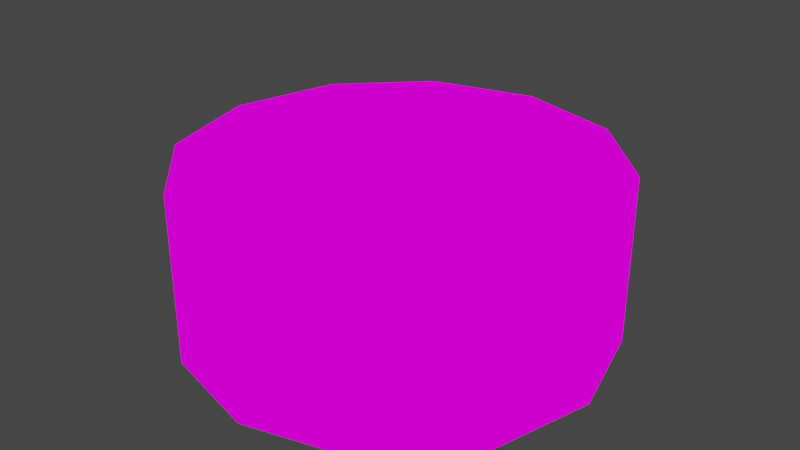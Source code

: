 # Source: puck-spcl-cdspindle.blend  (saved by Blender 3.2.14; exported with 4.5.12 LTS)
import bpy
from mathutils import Matrix  # noqa: F401  (used for matrix-valued properties, if any)

bpy.ops.wm.read_factory_settings(use_empty=True)
scene = bpy.context.scene
scene.name = 'Scene'

# ---- collections
col_collection = bpy.data.collections.new('Collection'); scene.collection.children.link(col_collection)

# ---- images (referenced by path relative to the original .blend; pixels are not part of the script)
import os
ASSET_DIR = os.environ.get("B2B_ASSET_DIR", "")  # directory of the original .blend (textures are referenced by path, not embedded)
HERE = os.path.dirname(os.path.abspath(__file__))  # packed textures are extracted next to this script under _unpacked/

def load_image(name, relpath, width, height, colorspace="sRGB"):
    """Load a texture the original file referenced (path relative to the .blend, or extracted next to this script)."""
    p = next((c for c in (os.path.join(HERE, relpath), os.path.join(ASSET_DIR, relpath)) if relpath and os.path.exists(c)), "")
    if p:
        img = bpy.data.images.load(p, check_existing=True)
        img.name = name
    else:  # same state as the original file: an image datablock whose file is absent (Cycles renders it pink)
        img = bpy.data.images.new(name, width, height)
        img.source = "FILE"
        img.filepath = "//" + (relpath or name)
    img.colorspace_settings.name = colorspace
    return img
img_cdspindle_tex_psd = load_image('cdspindle-tex.psd', 'cdspindle-tex.psd', 1024, 1024, 'sRGB')

# ---- materials (node trees are filled in below, after node groups)
mat_puck_standard_placeholder = bpy.data.materials.new('puck-standard-placeholder')
mat_puck_standard_placeholder.use_transparent_shadow = False

# ---- material node trees
mat_puck_standard_placeholder.use_nodes = True; mat_puck_standard_placeholder.node_tree.nodes.clear()
_N = mat_puck_standard_placeholder.node_tree.nodes; _L = mat_puck_standard_placeholder.node_tree.links
n0 = _N.new('ShaderNodeOutputMaterial'); n0.name = 'Material Output'; n0.location = (300, 300)
n1 = _N.new('ShaderNodeTexImage'); n1.name = 'Image Texture'; n1.location = (-307, 184)
n1.image = img_cdspindle_tex_psd
_L.new(n1.outputs[0], n0.inputs[0])
n0.is_active_output = True

# ---- world
world_world = bpy.data.worlds.new('World'); scene.world = world_world
world_world.use_nodes = True; world_world.node_tree.nodes.clear()
_N = world_world.node_tree.nodes; _L = world_world.node_tree.links
n0 = _N.new('ShaderNodeOutputWorld'); n0.name = 'World Output'; n0.location = (300, 300)
n1 = _N.new('ShaderNodeBackground'); n1.name = 'Background'; n1.location = (10, 300)
n1.inputs[0].default_value = (0.05088, 0.05088, 0.05088, 1.0)
_L.new(n1.outputs[0], n0.inputs[0])
n0.is_active_output = True
world_world.color = (0.05088, 0.05088, 0.05088)
world_world.use_sun_shadow = False
world_world.sun_shadow_jitter_overblur = 0.0

# ---- meshes
me_cylinder_002 = bpy.data.meshes.new('Cylinder.002')
me_cylinder_002.from_pydata([(-7.451e-09, 0.5, 1.49e-08), (-7.451e-09, 0.5, 0.4), (0.25, 0.433, 1.49e-08), (0.25, 0.433, 0.4), (0.433, 0.25, 1.49e-08), (0.433, 0.25, 0.4), (0.5, -2.434e-08, 1.49e-08), (0.5, -2.434e-08, 0.4), (0.433, -0.25, 1.49e-08), (0.433, -0.25, 0.4), (0.25, -0.433, 1.49e-08), (0.25, -0.433, 0.4), (-5.116e-08, -0.5, 1.49e-08), (-5.116e-08, -0.5, 0.4), (-0.25, -0.433, 1.49e-08), (-0.25, -0.433, 0.4), (-0.433, -0.25, 1.49e-08), (-0.433, -0.25, 0.4), (-0.5, 3.479e-09, 1.49e-08), (-0.5, 3.479e-09, 0.4), (-0.433, 0.25, 1.49e-08), (-0.433, 0.25, 0.4), (-0.25, 0.433, 1.49e-08), (-0.25, 0.433, 0.4)], [], [(0, 1, 3, 2), (2, 3, 5, 4), (4, 5, 7, 6), (6, 7, 9, 8), (8, 9, 11, 10), (10, 11, 13, 12), (12, 13, 15, 14), (14, 15, 17, 16), (16, 17, 19, 18), (18, 19, 21, 20), (9, 7, 5), (20, 21, 23, 22), (22, 23, 1, 0), (8, 4, 6), (9, 1, 17), (1, 23, 21), (17, 15, 13), (19, 17, 21), (17, 1, 21), (3, 1, 5), (1, 9, 5), (9, 17, 13), (11, 9, 13), (8, 10, 12), (0, 8, 16), (16, 18, 20), (0, 2, 4), (8, 0, 4), (22, 0, 20), (0, 16, 20), (14, 16, 12), (16, 8, 12)])
me_cylinder_002.polygons.foreach_set('use_smooth', [True] * 32)
_uv = me_cylinder_002.uv_layers.new(name='UVMap')
_uv.uv.foreach_set('vector', [0.9853, 0.02481, 0.9853, 0.2739, 0.8241, 0.2739, 0.8241, 0.02481, 0.8241, 0.02481, 0.8241, 0.2739, 0.663, 0.2739, 0.663, 0.02481, 0.663, 0.02481, 0.663, 0.2739, 0.5018, 0.2739, 0.5018, 0.02481, 0.5018, 0.02481, 0.5018, 0.2739, 0.3407, 0.2739, 0.3407, 0.02481, 0.3407, 0.02481, 0.3407, 0.2739, 0.1795, 0.2739, 0.1795, 0.02481, 0.1795, 0.02481, 0.1795, 0.2739, 0.01839, 0.2739, 0.01839, 0.02481, 0.9853, 0.02481, 0.9853, 0.2739, 0.8241, 0.2739, 0.8241, 0.02481, 0.8241, 0.02481, 0.8241, 0.2739, 0.663, 0.2739, 0.663, 0.02481, 0.663, 0.02481, 0.663, 0.2739, 0.5018, 0.2739, 0.5018, 0.02481, 0.5018, 0.02481, 0.5018, 0.2739, 0.3407, 0.2739, 0.3407, 0.02481, 0.4616, 0.9889, 0.2743, 0.9889, 0.112, 0.8952, 0.3407, 0.02481, 0.3407, 0.2739, 0.1795, 0.2739, 0.1795, 0.02481, 0.1795, 0.02481, 0.1795, 0.2739, 0.01839, 0.2739, 0.01839, 0.02481, 0.01834, 0.5456, 0.112, 0.8952, 0.01834, 0.7329, 0.4616, 0.9889, 0.01834, 0.5456, 0.6239, 0.3833, 0.01834, 0.5456, 0.112, 0.3833, 0.2743, 0.2896, 0.6239, 0.3833, 0.7176, 0.5456, 0.7176, 0.7329, 0.4616, 0.2896, 0.6239, 0.3833, 0.2743, 0.2896, 0.6239, 0.3833, 0.01834, 0.5456, 0.2743, 0.2896, 0.01834, 0.7329, 0.01834, 0.5456, 0.112, 0.8952, 0.01834, 0.5456, 0.4616, 0.9889, 0.112, 0.8952, 0.4616, 0.9889, 0.6239, 0.3833, 0.7176, 0.7329, 0.6239, 0.8952, 0.4616, 0.9889, 0.7176, 0.7329, 0.01834, 0.5456, 0.112, 0.3833, 0.2743, 0.2896, 0.4616, 0.9889, 0.01834, 0.5456, 0.6239, 0.3833, 0.6239, 0.3833, 0.7176, 0.5456, 0.7176, 0.7329, 0.4616, 0.9889, 0.2743, 0.9889, 0.112, 0.8952, 0.01834, 0.5456, 0.4616, 0.9889, 0.112, 0.8952, 0.6239, 0.8952, 0.4616, 0.9889, 0.7176, 0.7329, 0.4616, 0.9889, 0.6239, 0.3833, 0.7176, 0.7329, 0.4616, 0.2896, 0.6239, 0.3833, 0.2743, 0.2896, 0.6239, 0.3833, 0.01834, 0.5456, 0.2743, 0.2896])
me_cylinder_002.materials.append(mat_puck_standard_placeholder)
me_cylinder_002.update()
me_cylinder_001 = bpy.data.meshes.new('Cylinder.001')
me_cylinder_001.from_pydata([(-0.02683, 0.0008492, 0.5529), (-7.451e-09, 0.5, 0.4), (-0.0008492, 0.02683, 0.5529), (0.25, 0.433, 0.4), (0.0008492, -0.02683, 0.5529), (0.433, 0.25, 0.4), (0.02683, -0.0008492, 0.5529), (0.5, -2.434e-08, 0.4), (-0.008173, -0.2582, 0.4), (0.433, -0.25, 0.4), (-0.2582, -0.008173, 0.4), (0.25, -0.433, 0.4), (0.2582, 0.008173, 0.4), (-5.116e-08, -0.5, 0.4), (0.008173, 0.2582, 0.4), (-0.25, -0.433, 0.4), (-0.2524, 0.1353, 1.652e-08), (-0.433, -0.25, 0.4), (-0.151, -0.2433, 1.652e-08), (-0.5, 3.479e-09, 0.4), (0.151, 0.2433, 1.652e-08), (-0.433, 0.25, 0.4), (0.2524, -0.1353, 1.652e-08), (-0.25, 0.433, 0.4), (-7.451e-09, 0.5, 0.04611), (0.25, 0.433, 0.04611), (0.433, 0.25, 0.04611), (0.5, -2.434e-08, 0.04611), (0.433, -0.25, 0.04611), (0.25, -0.433, 0.04611), (-5.116e-08, -0.5, 0.04611), (-0.25, -0.433, 0.04611), (-0.433, -0.25, 0.04611), (-0.5, 3.479e-09, 0.04611), (-0.433, 0.25, 0.04611), (-0.25, 0.433, 0.04611), (-8.26e-09, 0.5543, 1.652e-08), (0.2772, 0.4801, 1.652e-08), (0.2772, 0.4801, 0.05112), (0.4801, 0.2772, 1.652e-08), (0.4801, 0.2772, 0.05112), (0.5543, -2.698e-08, 1.652e-08), (0.5543, -2.698e-08, 0.05112), (0.4801, -0.2772, 1.652e-08), (0.4801, -0.2772, 0.05112), (0.2772, -0.4801, 1.652e-08), (0.2772, -0.4801, 0.05112), (-5.672e-08, -0.5543, 1.652e-08), (-5.672e-08, -0.5543, 0.05112), (-0.2772, -0.4801, 1.652e-08), (-0.2772, -0.4801, 0.05112), (-0.4801, -0.2772, 1.652e-08), (-0.4801, -0.2772, 0.05112), (-0.5543, 3.857e-09, 1.652e-08), (-0.5543, 3.857e-09, 0.05112), (-0.4801, 0.2772, 1.652e-08), (-0.4801, 0.2772, 0.05112), (-0.2772, 0.4801, 1.652e-08), (-0.2772, 0.4801, 0.05112), (-8.26e-09, 0.5543, 0.05112), (-7.742e-10, 0.05195, 0.399), (-7.742e-10, 0.05195, 0.5529), (0.02598, 0.04499, 0.399), (0.02598, 0.04499, 0.5529), (0.04499, 0.02598, 0.399), (0.04499, 0.02598, 0.5529), (0.05195, -2.529e-09, 0.399), (0.05195, -2.529e-09, 0.5529), (0.04499, -0.02598, 0.399), (0.04499, -0.02598, 0.5529), (0.02598, -0.04499, 0.399), (0.02598, -0.04499, 0.5529), (-5.316e-09, -0.05195, 0.399), (-5.316e-09, -0.05195, 0.5529), (-0.02598, -0.04499, 0.399), (-0.02598, -0.04499, 0.5529), (-0.04499, -0.02598, 0.399), (-0.04499, -0.02598, 0.5529), (-0.05195, 3.615e-10, 0.399), (-0.05195, 3.615e-10, 0.5529), (-0.04499, 0.02598, 0.399), (-0.04499, 0.02598, 0.5529), (-0.02598, 0.04499, 0.399), (-0.02598, 0.04499, 0.5529)], [], [(24, 1, 3, 25), (25, 3, 5, 26), (26, 5, 7, 27), (27, 7, 9, 28), (28, 9, 11, 29), (29, 11, 13, 30), (30, 13, 15, 31), (31, 15, 17, 32), (32, 17, 19, 33), (33, 19, 21, 34), (34, 21, 23, 35), (35, 23, 1, 24), (8, 15, 13, 11), (12, 8, 11, 9), (5, 12, 9, 7), (10, 17, 15, 8), (14, 10, 8, 12), (3, 14, 12, 5), (21, 19, 17, 10), (23, 21, 10, 14), (1, 23, 14, 3), (47, 49, 51, 18), (18, 51, 53, 16), (16, 53, 55, 57), (43, 45, 22, 41), (33, 34, 56, 54), (20, 16, 57, 36), (26, 27, 42, 40), (34, 35, 58, 56), (27, 28, 44, 42), (22, 18, 16, 20), (35, 24, 59, 58), (28, 29, 46, 44), (45, 47, 18, 22), (57, 58, 59, 36), (55, 56, 58, 57), (53, 54, 56, 55), (51, 52, 54, 53), (49, 50, 52, 51), (47, 48, 50, 49), (45, 46, 48, 47), (43, 44, 46, 45), (41, 42, 44, 43), (39, 40, 42, 41), (37, 38, 40, 39), (36, 59, 38, 37), (25, 26, 40, 38), (32, 33, 54, 52), (41, 22, 20, 39), (24, 25, 38, 59), (31, 32, 52, 50), (39, 20, 36, 37), (30, 31, 50, 48), (29, 30, 48, 46), (60, 61, 63, 62), (62, 63, 65, 64), (64, 65, 67, 66), (66, 67, 69, 68), (68, 69, 71, 70), (70, 71, 73, 72), (72, 73, 75, 74), (74, 75, 77, 76), (76, 77, 79, 78), (78, 79, 81, 80), (80, 81, 83, 82), (82, 83, 61, 60), (0, 81, 79, 77), (4, 0, 77, 75), (71, 4, 75, 73), (2, 83, 81, 0), (6, 2, 0, 4), (69, 6, 4, 71), (63, 61, 83, 2), (65, 63, 2, 6), (67, 65, 6, 69)])
me_cylinder_001.polygons.foreach_set('use_smooth', [1, 1, 1, 1, 1, 1, 1, 1, 1, 1, 1, 1, 1, 1, 1, 1, 1, 1, 1, 1, 1, 1, 1, 1, 1, 0, 1, 0, 0, 0, 1, 0, 0, 1, 1, 1, 1, 1, 1, 1, 1, 1, 1, 1, 1, 1, 0, 0, 1, 0, 0, 1, 0, 0, 1, 1, 1, 1, 1, 1, 1, 1, 1, 1, 1, 1, 1, 1, 1, 1, 1, 1, 1, 1, 1])
_k = set([(1, 3), (1, 23), (3, 5), (5, 7), (7, 9), (9, 11), (11, 13), (13, 15), (15, 17), (17, 19), (19, 21), (21, 23), (24, 25), (24, 35), (25, 26), (26, 27), (27, 28), (28, 29), (29, 30), (30, 31), (31, 32), (32, 33), (33, 34), (34, 35), (36, 37), (36, 57), (37, 39), (38, 40), (38, 59), (39, 41), (40, 42), (41, 43), (42, 44), (43, 45), (44, 46), (45, 47), (46, 48), (47, 49), (48, 50), (49, 51), (50, 52), (51, 53), (52, 54), (53, 55), (54, 56), (55, 57), (56, 58), (58, 59)])
me_cylinder_001.attributes.new('sharp_edge', 'BOOLEAN', 'EDGE').data.foreach_set('value', [ (min(e.vertices), max(e.vertices)) in _k for e in me_cylinder_001.edges])
_uv = me_cylinder_001.uv_layers.new(name='UVMap')
_uv.uv.foreach_set('vector', [0.007905, 0.8138, 0.007905, 0.6432, 0.1327, 0.6432, 0.1327, 0.8138, 0.1327, 0.8138, 0.1327, 0.6432, 0.2575, 0.6432, 0.2575, 0.8138, 0.2575, 0.8138, 0.2575, 0.6432, 0.3823, 0.6432, 0.3823, 0.8138, 0.3823, 0.8138, 0.3823, 0.6432, 0.5071, 0.6432, 0.5071, 0.8138, 0.5071, 0.8138, 0.5071, 0.6432, 0.632, 0.6432, 0.632, 0.8138, 0.632, 0.8138, 0.632, 0.6432, 0.7568, 0.6432, 0.7568, 0.8138, 0.007905, 0.9925, 0.007905, 0.8219, 0.1327, 0.8219, 0.1327, 0.9925, 0.1327, 0.9925, 0.1327, 0.8219, 0.2575, 0.8219, 0.2575, 0.9925, 0.2575, 0.9925, 0.2575, 0.8219, 0.3823, 0.8219, 0.3823, 0.9925, 0.3823, 0.9925, 0.3823, 0.8219, 0.5071, 0.8219, 0.5071, 0.9925, 0.5071, 0.9925, 0.5071, 0.8219, 0.632, 0.8219, 0.632, 0.9925, 0.632, 0.9925, 0.632, 0.8219, 0.7568, 0.8219, 0.7568, 0.9925, 0.8502, 0.2812, 0.9619, 0.1904, 0.9619, 0.3152, 0.8995, 0.4233, 0.6929, 0.3721, 0.8502, 0.2812, 0.8995, 0.4233, 0.7914, 0.4857, 0.5585, 0.4233, 0.6929, 0.3721, 0.7914, 0.4857, 0.6666, 0.4857, 0.765, 0.1336, 0.8995, 0.08233, 0.9619, 0.1904, 0.8502, 0.2812, 0.6077, 0.2244, 0.765, 0.1336, 0.8502, 0.2812, 0.6929, 0.3721, 0.4961, 0.3152, 0.6077, 0.2244, 0.6929, 0.3721, 0.5585, 0.4233, 0.6666, 0.01992, 0.7914, 0.01992, 0.8995, 0.08233, 0.765, 0.1336, 0.5585, 0.08233, 0.6666, 0.01992, 0.765, 0.1336, 0.6077, 0.2244, 0.4961, 0.1904, 0.5585, 0.08233, 0.6077, 0.2244, 0.4961, 0.3152, 0.8491, 0.708, 0.8428, 0.7189, 0.8319, 0.7252, 0.8342, 0.7109, 0.8342, 0.7109, 0.8319, 0.7252, 0.8193, 0.7252, 0.817, 0.7109, 0.817, 0.7109, 0.8193, 0.7252, 0.8084, 0.7189, 0.8022, 0.708, 0.8428, 0.6846, 0.8491, 0.6955, 0.8342, 0.6926, 0.8319, 0.6783, 0.4233, 0.6352, 0.2848, 0.6352, 0.2848, 0.6089, 0.4233, 0.6089, 0.817, 0.6926, 0.817, 0.7109, 0.8022, 0.708, 0.8022, 0.6955, 0.5069, 0.5355, 0.3822, 0.5355, 0.3822, 0.5092, 0.5069, 0.5092, 0.2848, 0.6352, 0.1464, 0.6352, 0.1464, 0.6089, 0.2848, 0.6089, 0.3822, 0.5355, 0.2574, 0.5355, 0.2574, 0.5092, 0.3822, 0.5092, 0.8342, 0.6926, 0.8342, 0.7109, 0.817, 0.7109, 0.817, 0.6926, 0.1464, 0.6352, 0.007905, 0.6352, 0.007905, 0.6089, 0.1464, 0.6089, 0.2574, 0.5355, 0.1327, 0.5355, 0.1327, 0.5092, 0.2574, 0.5092, 0.8491, 0.6955, 0.8491, 0.708, 0.8342, 0.7109, 0.8342, 0.6926, 0.6998, 0.5682, 0.6998, 0.5436, 0.8381, 0.5436, 0.8381, 0.5682, 0.5614, 0.5682, 0.5614, 0.5436, 0.6998, 0.5436, 0.6998, 0.5682, 0.423, 0.5682, 0.423, 0.5436, 0.5614, 0.5436, 0.5614, 0.5682, 0.2846, 0.5682, 0.2846, 0.5436, 0.423, 0.5436, 0.423, 0.5682, 0.1463, 0.5682, 0.1463, 0.5436, 0.2846, 0.5436, 0.2846, 0.5682, 0.007905, 0.5682, 0.007905, 0.5436, 0.1463, 0.5436, 0.1463, 0.5682, 0.6998, 0.6009, 0.6998, 0.5762, 0.8381, 0.5762, 0.8381, 0.6009, 0.5614, 0.6009, 0.5614, 0.5762, 0.6998, 0.5762, 0.6998, 0.6009, 0.423, 0.6009, 0.423, 0.5762, 0.5614, 0.5762, 0.5614, 0.6009, 0.2846, 0.6009, 0.2846, 0.5762, 0.423, 0.5762, 0.423, 0.6009, 0.1463, 0.6009, 0.1463, 0.5762, 0.2846, 0.5762, 0.2846, 0.6009, 0.007905, 0.6009, 0.007905, 0.5762, 0.1463, 0.5762, 0.1463, 0.6009, 0.6317, 0.5355, 0.5069, 0.5355, 0.5069, 0.5092, 0.6317, 0.5092, 0.5617, 0.6352, 0.4233, 0.6352, 0.4233, 0.6089, 0.5617, 0.6089, 0.8319, 0.6783, 0.8342, 0.6926, 0.817, 0.6926, 0.8193, 0.6783, 0.7564, 0.5355, 0.6317, 0.5355, 0.6317, 0.5092, 0.7564, 0.5092, 0.7002, 0.6352, 0.5617, 0.6352, 0.5617, 0.6089, 0.7002, 0.6089, 0.8193, 0.6783, 0.817, 0.6926, 0.8022, 0.6955, 0.8084, 0.6846, 0.8385, 0.6352, 0.7002, 0.6352, 0.7002, 0.6089, 0.8385, 0.6089, 0.1327, 0.5355, 0.007905, 0.5355, 0.007905, 0.5092, 0.1327, 0.5092, 0.8022, 0.8638, 0.8022, 0.7896, 0.8151, 0.7896, 0.8151, 0.8638, 0.8151, 0.8638, 0.8151, 0.7896, 0.8281, 0.7896, 0.8281, 0.8638, 0.8281, 0.8638, 0.8281, 0.7896, 0.8411, 0.7896, 0.8411, 0.8638, 0.8411, 0.8638, 0.8411, 0.7896, 0.854, 0.7896, 0.854, 0.8638, 0.854, 0.8638, 0.854, 0.7896, 0.867, 0.7896, 0.867, 0.8638, 0.867, 0.8638, 0.867, 0.7896, 0.88, 0.7896, 0.88, 0.8638, 0.8022, 0.9461, 0.8022, 0.8719, 0.8151, 0.8719, 0.8151, 0.9461, 0.8151, 0.9461, 0.8151, 0.8719, 0.8281, 0.8719, 0.8281, 0.9461, 0.8281, 0.9461, 0.8281, 0.8719, 0.8411, 0.8719, 0.8411, 0.9461, 0.8411, 0.9461, 0.8411, 0.8719, 0.854, 0.8719, 0.854, 0.9461, 0.854, 0.9461, 0.854, 0.8719, 0.867, 0.8719, 0.867, 0.9461, 0.867, 0.9461, 0.867, 0.8719, 0.88, 0.8719, 0.88, 0.9461, 0.8387, 0.7537, 0.8441, 0.7397, 0.8506, 0.7509, 0.8506, 0.7639, 0.8293, 0.77, 0.8387, 0.7537, 0.8506, 0.7639, 0.8441, 0.7751, 0.8199, 0.7816, 0.8293, 0.77, 0.8441, 0.7751, 0.8328, 0.7816, 0.8234, 0.7448, 0.8328, 0.7332, 0.8441, 0.7397, 0.8387, 0.7537, 0.814, 0.7612, 0.8234, 0.7448, 0.8387, 0.7537, 0.8293, 0.77, 0.8086, 0.7751, 0.814, 0.7612, 0.8293, 0.77, 0.8199, 0.7816, 0.8086, 0.7397, 0.8199, 0.7332, 0.8328, 0.7332, 0.8234, 0.7448, 0.8022, 0.7509, 0.8086, 0.7397, 0.8234, 0.7448, 0.814, 0.7612, 0.8022, 0.7639, 0.8022, 0.7509, 0.814, 0.7612, 0.8086, 0.7751])
me_cylinder_001.materials.append(mat_puck_standard_placeholder)
me_cylinder_001.update()

# ---- objects
ob_scale = bpy.data.objects.new('scale', me_cylinder_002)
ob_spindle = bpy.data.objects.new('spindle', me_cylinder_001)

# ---- transforms, parenting, visibility, modifiers, constraints
ob_scale.location = (0.0, 0.0, 0.0)
ob_spindle.location = (0.0, 0.0, 0.0)
ob_spindle.scale = (0.8869, 0.8869, 0.8869)

# ---- collection membership
col_collection.objects.link(ob_scale)
col_collection.objects.link(ob_spindle)

# ---- scene / render settings (as saved in the file)
scene.frame_start = 1; scene.frame_end = 250; scene.frame_set(0)
scene.render.engine = 'BLENDER_EEVEE_NEXT'
scene.cycles.sampling_pattern = 'TABULATED_SOBOL'
scene.cycles.use_light_tree = False
scene.view_settings.view_transform = 'Filmic'
bpy.context.view_layer.update()

# ---- added for rendering (the .blend has no active camera and no usable light): camera, sun
cam_auto = bpy.data.cameras.new('AutoCamera')
cam_auto.lens = 50.0
cam_auto.sensor_width = 36.0
cam_auto.clip_end = 1000.0
ob_auto_camera = bpy.data.objects.new('AutoCamera', cam_auto)
scene.collection.objects.link(ob_auto_camera)
ob_auto_camera.location = (1.38491, -1.66189, 1.35313)
ob_auto_camera.rotation_euler = (1.09748, -7.21219e-08, 0.694738)
scene.camera = ob_auto_camera
light_auto_sun = bpy.data.lights.new('AutoSun', 'SUN')
light_auto_sun.energy = 3.0
light_auto_sun.angle = 0.0523599
ob_auto_sun = bpy.data.objects.new('AutoSun', light_auto_sun)
scene.collection.objects.link(ob_auto_sun)
ob_auto_sun.rotation_euler = (0.872665, 0.174533, 0.523599)
bpy.context.view_layer.update()
